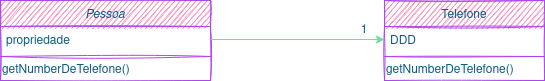

The diagram above was exported from draw.io. Its source (the exported page's mxGraphModel, read from the mxfile embedded in the PNG):
<mxGraphModel dx="868" dy="424" grid="1" gridSize="10" guides="1" tooltips="1" connect="1" arrows="1" fold="1" page="1" pageScale="1" pageWidth="827" pageHeight="1169" math="0" shadow="0">
  <root>
    <mxCell id="WIyWlLk6GJQsqaUBKTNV-0" />
    <mxCell id="WIyWlLk6GJQsqaUBKTNV-1" parent="WIyWlLk6GJQsqaUBKTNV-0" />
    <mxCell id="zkfFHV4jXpPFQw0GAbJ--0" value="Pessoa" style="swimlane;fontStyle=2;align=center;verticalAlign=top;childLayout=stackLayout;horizontal=1;startSize=26;horizontalStack=0;resizeParent=1;resizeLast=0;collapsible=1;marginBottom=0;rounded=0;shadow=0;strokeWidth=1;sketch=1;fillColor=#F694C1;strokeColor=#AF45ED;fontColor=#095C86;" parent="WIyWlLk6GJQsqaUBKTNV-1" vertex="1">
      <mxGeometry x="120" y="180" width="210" height="80" as="geometry">
        <mxRectangle x="230" y="140" width="160" height="26" as="alternateBounds" />
      </mxGeometry>
    </mxCell>
    <mxCell id="zkfFHV4jXpPFQw0GAbJ--5" value="propriedade" style="text;align=left;verticalAlign=top;spacingLeft=4;spacingRight=4;overflow=hidden;rotatable=0;points=[[0,0.5],[1,0.5]];portConstraint=eastwest;sketch=1;fontColor=#095C86;" parent="zkfFHV4jXpPFQw0GAbJ--0" vertex="1">
      <mxGeometry y="26" width="210" height="26" as="geometry" />
    </mxCell>
    <mxCell id="zkfFHV4jXpPFQw0GAbJ--4" value="" style="line;html=1;strokeWidth=1;align=left;verticalAlign=middle;spacingTop=-1;spacingLeft=3;spacingRight=3;rotatable=0;labelPosition=right;points=[];portConstraint=eastwest;sketch=1;fillColor=#F694C1;strokeColor=#AF45ED;fontColor=#095C86;" parent="zkfFHV4jXpPFQw0GAbJ--0" vertex="1">
      <mxGeometry y="52" width="210" height="8" as="geometry" />
    </mxCell>
    <mxCell id="7cl8rqrKa4Yymy514Fw0-7" value="&lt;div align=&quot;left&quot;&gt;&lt;span style=&quot;white-space: pre&quot;&gt;&lt;/span&gt;&lt;span style=&quot;white-space: pre&quot;&gt;&lt;/span&gt;getNumberDeTelefone()&lt;/div&gt;" style="text;html=1;align=left;verticalAlign=middle;resizable=0;points=[];autosize=1;strokeColor=none;fillColor=none;fontColor=#095C86;" vertex="1" parent="zkfFHV4jXpPFQw0GAbJ--0">
      <mxGeometry y="60" width="210" height="20" as="geometry" />
    </mxCell>
    <mxCell id="zkfFHV4jXpPFQw0GAbJ--17" value="Telefone&#10;" style="swimlane;fontStyle=0;align=center;verticalAlign=top;childLayout=stackLayout;horizontal=1;startSize=26;horizontalStack=0;resizeParent=1;resizeLast=0;collapsible=1;marginBottom=0;rounded=0;shadow=0;strokeWidth=1;sketch=1;fillColor=#F694C1;strokeColor=#AF45ED;fontColor=#095C86;" parent="WIyWlLk6GJQsqaUBKTNV-1" vertex="1">
      <mxGeometry x="504" y="180" width="160" height="80" as="geometry">
        <mxRectangle x="550" y="140" width="160" height="26" as="alternateBounds" />
      </mxGeometry>
    </mxCell>
    <mxCell id="zkfFHV4jXpPFQw0GAbJ--25" value="DDD&#10;" style="text;align=left;verticalAlign=top;spacingLeft=4;spacingRight=4;overflow=hidden;rotatable=0;points=[[0,0.5],[1,0.5]];portConstraint=eastwest;sketch=1;fontColor=#095C86;" parent="zkfFHV4jXpPFQw0GAbJ--17" vertex="1">
      <mxGeometry y="26" width="160" height="26" as="geometry" />
    </mxCell>
    <mxCell id="zkfFHV4jXpPFQw0GAbJ--23" value="" style="line;html=1;strokeWidth=1;align=left;verticalAlign=middle;spacingTop=-1;spacingLeft=3;spacingRight=3;rotatable=0;labelPosition=right;points=[];portConstraint=eastwest;sketch=1;fillColor=#F694C1;strokeColor=#AF45ED;fontColor=#095C86;" parent="zkfFHV4jXpPFQw0GAbJ--17" vertex="1">
      <mxGeometry y="52" width="160" height="8" as="geometry" />
    </mxCell>
    <mxCell id="7cl8rqrKa4Yymy514Fw0-16" value="&lt;div align=&quot;left&quot;&gt;&lt;span style=&quot;white-space: pre&quot;&gt;&lt;/span&gt;&lt;span style=&quot;white-space: pre&quot;&gt;&lt;/span&gt;getNumberDeTelefone()&lt;/div&gt;" style="text;html=1;align=left;verticalAlign=middle;resizable=0;points=[];autosize=1;strokeColor=none;fillColor=none;fontColor=#095C86;" vertex="1" parent="zkfFHV4jXpPFQw0GAbJ--17">
      <mxGeometry y="60" width="160" height="20" as="geometry" />
    </mxCell>
    <mxCell id="7cl8rqrKa4Yymy514Fw0-9" value="" style="endArrow=classic;html=1;rounded=1;sketch=0;fontColor=#095C86;strokeColor=#60E696;fillColor=#F694C1;curved=0;exitX=1;exitY=0.5;exitDx=0;exitDy=0;entryX=0;entryY=0.5;entryDx=0;entryDy=0;" edge="1" parent="WIyWlLk6GJQsqaUBKTNV-1" source="zkfFHV4jXpPFQw0GAbJ--5" target="zkfFHV4jXpPFQw0GAbJ--25">
      <mxGeometry width="50" height="50" relative="1" as="geometry">
        <mxPoint x="390" y="210" as="sourcePoint" />
        <mxPoint x="440" y="160" as="targetPoint" />
      </mxGeometry>
    </mxCell>
    <mxCell id="7cl8rqrKa4Yymy514Fw0-11" value="1" style="text;html=1;strokeColor=none;fillColor=none;align=center;verticalAlign=middle;whiteSpace=wrap;rounded=0;sketch=0;fontColor=#095C86;" vertex="1" parent="WIyWlLk6GJQsqaUBKTNV-1">
      <mxGeometry x="464" y="200" width="40" height="20" as="geometry" />
    </mxCell>
  </root>
</mxGraphModel>